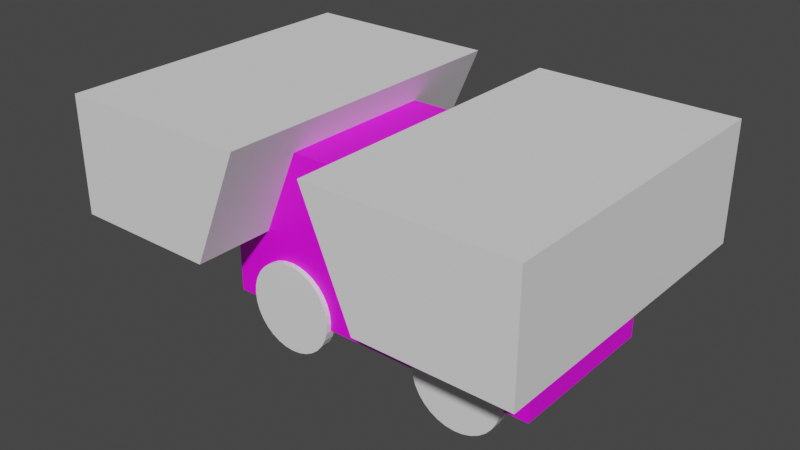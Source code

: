 # Source: car_output.blend  (saved by Blender 3.6.13; exported with 4.5.12 LTS)
import bpy
from mathutils import Matrix  # noqa: F401  (used for matrix-valued properties, if any)

bpy.ops.wm.read_factory_settings(use_empty=True)
scene = bpy.context.scene
scene.name = 'Scene'

# ---- collections
col_booleans = bpy.data.collections.new('Booleans'); scene.collection.children.link(col_booleans)

# ---- images (referenced by path relative to the original .blend; pixels are not part of the script)
import os
ASSET_DIR = os.environ.get("B2B_ASSET_DIR", "")  # directory of the original .blend (textures are referenced by path, not embedded)
HERE = os.path.dirname(os.path.abspath(__file__))  # packed textures are extracted next to this script under _unpacked/

def load_image(name, relpath, width, height, colorspace="sRGB"):
    """Load a texture the original file referenced (path relative to the .blend, or extracted next to this script)."""
    p = next((c for c in (os.path.join(HERE, relpath), os.path.join(ASSET_DIR, relpath)) if relpath and os.path.exists(c)), "")
    if p:
        img = bpy.data.images.load(p, check_existing=True)
        img.name = name
    else:  # same state as the original file: an image datablock whose file is absent (Cycles renders it pink)
        img = bpy.data.images.new(name, width, height)
        img.source = "FILE"
        img.filepath = "//" + (relpath or name)
    img.colorspace_settings.name = colorspace
    return img
img_wheeltexture = load_image('WheelTexture', 'WheelTexture.png', 1024, 1024, 'sRGB')
img_carred_001 = load_image('CarRed.001', 'CarRed.png', 1024, 1024, 'sRGB')

# ---- materials (node trees are filled in below, after node groups)
mat_material_002 = bpy.data.materials.new('Material.002')
mat_material_002.use_transparent_shadow = False
mat_material = bpy.data.materials.new('Material')
mat_material.alpha_threshold = 0.0
mat_material.use_transparent_shadow = False
mat_material.roughness = 0.5
mat_material.line_color = (0.0, 0.0, 0.0, 1.0)

# ---- material node trees
mat_material_002.use_nodes = True; mat_material_002.node_tree.nodes.clear()
_N = mat_material_002.node_tree.nodes; _L = mat_material_002.node_tree.links
n0 = _N.new('ShaderNodeBsdfPrincipled'); n0.name = 'Principled BSDF'; n0.location = (10, 300)
n0.distribution = 'GGX'
n0.subsurface_method = 'RANDOM_WALK_SKIN'
n0.inputs[3].default_value = 1.45
n0.inputs[27].default_value = (0.0, 0.0, 0.0, 1.0)
n0.inputs[28].default_value = 1.0
n1 = _N.new('ShaderNodeOutputMaterial'); n1.name = 'Material Output'; n1.location = (300, 300)
n2 = _N.new('ShaderNodeTexImage'); n2.name = 'Image Texture'; n2.location = (-280, 260)
n2.image = img_wheeltexture
_L.new(n0.outputs[0], n1.inputs[0])
_L.new(n2.outputs[0], n0.inputs[0])
n1.is_active_output = True
mat_material.use_nodes = True; mat_material.node_tree.nodes.clear()
_N = mat_material.node_tree.nodes; _L = mat_material.node_tree.links
n0 = _N.new('ShaderNodeOutputMaterial'); n0.name = 'Material Output'; n0.location = (300, 300)
n1 = _N.new('ShaderNodeBsdfPrincipled'); n1.name = 'Principled BSDF'; n1.location = (10, 300)
n1.distribution = 'GGX'
n1.subsurface_method = 'RANDOM_WALK_SKIN'
n1.inputs[3].default_value = 1.45
n1.inputs[27].default_value = (0.0, 0.0, 0.0, 1.0)
n1.inputs[28].default_value = 1.0
n2 = _N.new('ShaderNodeTexImage'); n2.name = 'Image Texture'; n2.location = (-280, 260)
n2.image = img_carred_001
_L.new(n1.outputs[0], n0.inputs[0])
_L.new(n2.outputs[0], n1.inputs[0])
n0.is_active_output = True

# ---- world
world_world = bpy.data.worlds.new('World'); scene.world = world_world
world_world.use_nodes = True; world_world.node_tree.nodes.clear()
_N = world_world.node_tree.nodes; _L = world_world.node_tree.links
n0 = _N.new('ShaderNodeOutputWorld'); n0.name = 'World Output'; n0.location = (300, 300)
n1 = _N.new('ShaderNodeBackground'); n1.name = 'Background'; n1.location = (10, 300)
n1.inputs[0].default_value = (0.05088, 0.05088, 0.05088, 1.0)
_L.new(n1.outputs[0], n0.inputs[0])
n0.is_active_output = True
world_world.color = (0.05088, 0.05088, 0.05088)
world_world.use_sun_shadow = False
world_world.sun_shadow_jitter_overblur = 0.0

# ---- meshes
me_cylinder = bpy.data.meshes.new('Cylinder')
me_cylinder.from_pydata([(0.0, 1.0, -1.0), (0.0, 1.0, 1.0), (0.1951, 0.9808, -1.0), (0.1951, 0.9808, 1.0), (0.3827, 0.9239, -1.0), (0.3827, 0.9239, 1.0), (0.5556, 0.8315, -1.0), (0.5556, 0.8315, 1.0), (0.7071, 0.7071, -1.0), (0.7071, 0.7071, 1.0), (0.8315, 0.5556, -1.0), (0.8315, 0.5556, 1.0), (0.9239, 0.3827, -1.0), (0.9239, 0.3827, 1.0), (0.9808, 0.1951, -1.0), (0.9808, 0.1951, 1.0), (1.0, 0.0, -1.0), (1.0, 0.0, 1.0), (0.9808, -0.1951, -1.0), (0.9808, -0.1951, 1.0), (0.9239, -0.3827, -1.0), (0.9239, -0.3827, 1.0), (0.8315, -0.5556, -1.0), (0.8315, -0.5556, 1.0), (0.7071, -0.7071, -1.0), (0.7071, -0.7071, 1.0), (0.5556, -0.8315, -1.0), (0.5556, -0.8315, 1.0), (0.3827, -0.9239, -1.0), (0.3827, -0.9239, 1.0), (0.1951, -0.9808, -1.0), (0.1951, -0.9808, 1.0), (0.0, -1.0, -1.0), (0.0, -1.0, 1.0), (-0.1951, -0.9808, -1.0), (-0.1951, -0.9808, 1.0), (-0.3827, -0.9239, -1.0), (-0.3827, -0.9239, 1.0), (-0.5556, -0.8315, -1.0), (-0.5556, -0.8315, 1.0), (-0.7071, -0.7071, -1.0), (-0.7071, -0.7071, 1.0), (-0.8315, -0.5556, -1.0), (-0.8315, -0.5556, 1.0), (-0.9239, -0.3827, -1.0), (-0.9239, -0.3827, 1.0), (-0.9808, -0.1951, -1.0), (-0.9808, -0.1951, 1.0), (-1.0, 0.0, -1.0), (-1.0, 0.0, 1.0), (-0.9808, 0.1951, -1.0), (-0.9808, 0.1951, 1.0), (-0.9239, 0.3827, -1.0), (-0.9239, 0.3827, 1.0), (-0.8315, 0.5556, -1.0), (-0.8315, 0.5556, 1.0), (-0.7071, 0.7071, -1.0), (-0.7071, 0.7071, 1.0), (-0.5556, 0.8315, -1.0), (-0.5556, 0.8315, 1.0), (-0.3827, 0.9239, -1.0), (-0.3827, 0.9239, 1.0), (-0.1951, 0.9808, -1.0), (-0.1951, 0.9808, 1.0)], [], [(0, 1, 3, 2), (2, 3, 5, 4), (4, 5, 7, 6), (6, 7, 9, 8), (8, 9, 11, 10), (10, 11, 13, 12), (12, 13, 15, 14), (14, 15, 17, 16), (16, 17, 19, 18), (18, 19, 21, 20), (20, 21, 23, 22), (22, 23, 25, 24), (24, 25, 27, 26), (26, 27, 29, 28), (28, 29, 31, 30), (30, 31, 33, 32), (32, 33, 35, 34), (34, 35, 37, 36), (36, 37, 39, 38), (38, 39, 41, 40), (40, 41, 43, 42), (42, 43, 45, 44), (44, 45, 47, 46), (46, 47, 49, 48), (48, 49, 51, 50), (50, 51, 53, 52), (52, 53, 55, 54), (54, 55, 57, 56), (56, 57, 59, 58), (58, 59, 61, 60), (3, 1, 63, 61, 59, 57, 55, 53, 51, 49, 47, 45, 43, 41, 39, 37, 35, 33, 31, 29, 27, 25, 23, 21, 19, 17, 15, 13, 11, 9, 7, 5), (60, 61, 63, 62), (62, 63, 1, 0), (0, 2, 4, 6, 8, 10, 12, 14, 16, 18, 20, 22, 24, 26, 28, 30, 32, 34, 36, 38, 40, 42, 44, 46, 48, 50, 52, 54, 56, 58, 60, 62)])
_uv = me_cylinder.uv_layers.new(name='UVMap')
_uv.uv.foreach_set('vector', [1.0, 0.5, 1.0, 1.0, 0.9688, 1.0, 0.9688, 0.5, 0.9688, 0.5, 0.9688, 1.0, 0.9375, 1.0, 0.9375, 0.5, 0.9375, 0.5, 0.9375, 1.0, 0.9062, 1.0, 0.9062, 0.5, 0.9062, 0.5, 0.9062, 1.0, 0.875, 1.0, 0.875, 0.5, 0.875, 0.5, 0.875, 1.0, 0.8438, 1.0, 0.8438, 0.5, 0.8438, 0.5, 0.8438, 1.0, 0.8125, 1.0, 0.8125, 0.5, 0.8125, 0.5, 0.8125, 1.0, 0.7812, 1.0, 0.7812, 0.5, 0.7812, 0.5, 0.7812, 1.0, 0.75, 1.0, 0.75, 0.5, 0.75, 0.5, 0.75, 1.0, 0.7188, 1.0, 0.7188, 0.5, 0.7188, 0.5, 0.7188, 1.0, 0.6875, 1.0, 0.6875, 0.5, 0.6875, 0.5, 0.6875, 1.0, 0.6562, 1.0, 0.6562, 0.5, 0.6562, 0.5, 0.6562, 1.0, 0.625, 1.0, 0.625, 0.5, 0.625, 0.5, 0.625, 1.0, 0.5938, 1.0, 0.5938, 0.5, 0.5938, 0.5, 0.5938, 1.0, 0.5625, 1.0, 0.5625, 0.5, 0.5625, 0.5, 0.5625, 1.0, 0.5312, 1.0, 0.5312, 0.5, 0.5312, 0.5, 0.5312, 1.0, 0.5, 1.0, 0.5, 0.5, 0.5, 0.5, 0.5, 1.0, 0.4688, 1.0, 0.4688, 0.5, 0.4688, 0.5, 0.4688, 1.0, 0.4375, 1.0, 0.4375, 0.5, 0.4375, 0.5, 0.4375, 1.0, 0.4062, 1.0, 0.4062, 0.5, 0.4062, 0.5, 0.4062, 1.0, 0.375, 1.0, 0.375, 0.5, 0.375, 0.5, 0.375, 1.0, 0.3438, 1.0, 0.3438, 0.5, 0.3438, 0.5, 0.3438, 1.0, 0.3125, 1.0, 0.3125, 0.5, 0.3125, 0.5, 0.3125, 1.0, 0.2812, 1.0, 0.2812, 0.5, 0.2812, 0.5, 0.2812, 1.0, 0.25, 1.0, 0.25, 0.5, 0.25, 0.5, 0.25, 1.0, 0.2188, 1.0, 0.2188, 0.5, 0.2188, 0.5, 0.2188, 1.0, 0.1875, 1.0, 0.1875, 0.5, 0.1875, 0.5, 0.1875, 1.0, 0.1562, 1.0, 0.1562, 0.5, 0.1562, 0.5, 0.1562, 1.0, 0.125, 1.0, 0.125, 0.5, 0.125, 0.5, 0.125, 1.0, 0.09375, 1.0, 0.09375, 0.5, 0.09375, 0.5, 0.09375, 1.0, 0.0625, 1.0, 0.0625, 0.5, 0.2968, 0.4854, 0.25, 0.49, 0.2032, 0.4854, 0.1582, 0.4717, 0.1167, 0.4496, 0.08029, 0.4197, 0.05045, 0.3833, 0.02827, 0.3418, 0.01461, 0.2968, 0.01, 0.25, 0.01461, 0.2032, 0.02827, 0.1582, 0.05045, 0.1167, 0.08029, 0.08029, 0.1167, 0.05045, 0.1582, 0.02827, 0.2032, 0.01461, 0.25, 0.01, 0.2968, 0.01461, 0.3418, 0.02827, 0.3833, 0.05045, 0.4197, 0.08029, 0.4496, 0.1167, 0.4717, 0.1582, 0.4854, 0.2032, 0.49, 0.25, 0.4854, 0.2968, 0.4717, 0.3418, 0.4496, 0.3833, 0.4197, 0.4197, 0.3833, 0.4496, 0.3418, 0.4717, 0.0625, 0.5, 0.0625, 1.0, 0.03125, 1.0, 0.03125, 0.5, 0.03125, 0.5, 0.03125, 1.0, 0.0, 1.0, 0.0, 0.5, 0.75, 0.49, 0.7968, 0.4854, 0.8418, 0.4717, 0.8833, 0.4496, 0.9197, 0.4197, 0.9496, 0.3833, 0.9717, 0.3418, 0.9854, 0.2968, 0.99, 0.25, 0.9854, 0.2032, 0.9717, 0.1582, 0.9496, 0.1167, 0.9197, 0.08029, 0.8833, 0.05045, 0.8418, 0.02827, 0.7968, 0.01461, 0.75, 0.01, 0.7032, 0.01461, 0.6582, 0.02827, 0.6167, 0.05045, 0.5803, 0.08029, 0.5504, 0.1167, 0.5283, 0.1582, 0.5146, 0.2032, 0.51, 0.25, 0.5146, 0.2968, 0.5283, 0.3418, 0.5504, 0.3833, 0.5803, 0.4197, 0.6167, 0.4496, 0.6582, 0.4717, 0.7032, 0.4854])
me_cylinder.materials.append(mat_material_002)
me_cylinder.update()
me_cube = bpy.data.meshes.new('Cube')
me_cube.from_pydata([(-0.5785, 0.9355, -0.3506), (1.0, 1.0, -1.0), (-0.5242, 0.9355, -0.3614), (1.0, -1.0, -1.0), (-0.4719, 0.9355, -0.3931), (-1.0, 1.0, -1.0), (-0.4237, 0.9356, -0.4446), (-1.0, -1.0, -1.0), (-0.3814, 0.9356, -0.5139), (-0.3468, 0.9356, -0.5984), (-0.321, 0.9356, -0.6948), (-0.3051, 0.9356, -0.7994), (-0.2998, 0.9356, -0.9082), (-0.8573, 0.9356, -0.9082), (-0.8519, 0.9356, -0.7994), (-0.8361, 0.9356, -0.6948), (-0.8103, 0.9356, -0.5984), (-0.7756, 0.9356, -0.5139), (-0.7334, 0.9356, -0.4446), (-0.6852, 0.9355, -0.3931), (-0.6329, 0.9355, -0.3614), (0.5785, 0.9355, -0.3506), (0.5242, 0.9355, -0.3614), (0.4719, 0.9355, -0.3931), (0.4237, 0.9356, -0.4446), (0.3814, 0.9356, -0.5139), (0.3468, 0.9356, -0.5984), (0.321, 0.9356, -0.6948), (0.3051, 0.9356, -0.7994), (0.2998, 0.9356, -0.9082), (0.8573, 0.9356, -0.9082), (0.8519, 0.9356, -0.7994), (0.8361, 0.9356, -0.6948), (0.8103, 0.9356, -0.5984), (0.7756, 0.9356, -0.5139), (0.7334, 0.9356, -0.4446), (0.6852, 0.9355, -0.3931), (0.6329, 0.9355, -0.3614), (-0.5785, -0.9355, -0.3506), (-0.5242, -0.9355, -0.3614), (-0.4719, -0.9355, -0.3931), (-0.4237, -0.9356, -0.4446), (-0.3814, -0.9356, -0.5139), (-0.3468, -0.9356, -0.5984), (-0.321, -0.9356, -0.6948), (-0.3051, -0.9356, -0.7994), (-0.2998, -0.9356, -0.9082), (-0.8573, -0.9356, -0.9082), (-0.8519, -0.9356, -0.7994), (-0.8361, -0.9356, -0.6948), (-0.8103, -0.9356, -0.5984), (-0.7756, -0.9356, -0.5139), (-0.7334, -0.9356, -0.4446), (-0.6852, -0.9355, -0.3931), (-0.6329, -0.9355, -0.3614), (0.5785, -0.9355, -0.3506), (0.5242, -0.9355, -0.3614), (0.4719, -0.9355, -0.3931), (0.4237, -0.9356, -0.4446), (0.3814, -0.9356, -0.5139), (0.3468, -0.9356, -0.5984), (0.321, -0.9356, -0.6948), (0.3051, -0.9356, -0.7994), (0.2998, -0.9356, -0.9082), (0.8573, -0.9356, -0.9082), (0.8519, -0.9356, -0.7994), (0.8361, -0.9356, -0.6948), (0.8103, -0.9356, -0.5984), (0.7756, -0.9356, -0.5139), (0.7334, -0.9356, -0.4446), (0.6852, -0.9355, -0.3931), (0.6329, -0.9355, -0.3614), (0.4719, -1.0, -0.3931), (0.5242, -1.0, -0.3613), (0.5785, -1.0, -0.3506), (0.6852, -1.0, -0.3931), (0.6329, -1.0, -0.3613), (0.8519, -1.0, -0.7994), (0.8361, -1.0, -0.6948), (0.8103, -1.0, -0.5984), (0.7756, -1.0, -0.5139), (0.7334, -1.0, -0.4446), (-0.8528, -1.0, -1.0), (-0.8573, -1.0, -0.9081), (-0.8519, -1.0, -0.7994), (-0.8361, -1.0, -0.6948), (-0.8103, -1.0, -0.5984), (-0.7756, -1.0, -0.5139), (-0.6329, -1.0, -0.3613), (-0.6852, -1.0, -0.3931), (-0.5242, -1.0, -0.3613), (-0.4237, -1.0, -0.4446), (-0.4719, -1.0, -0.3931), (-0.5785, -1.0, -0.3506), (-0.3814, -1.0, -0.5139), (-0.7334, -1.0, -0.4446), (0.2998, -1.0, -0.9081), (-0.2998, -1.0, -0.9081), (0.3043, -1.0, -1.0), (-0.3043, -1.0, -1.0), (0.4237, -1.0, -0.4446), (0.8573, -1.0, -0.9081), (0.8528, -1.0, -1.0), (0.3051, -1.0, -0.7994), (0.321, -1.0, -0.6948), (0.3468, -1.0, -0.5984), (0.3814, -1.0, -0.5139), (-0.3051, -1.0, -0.7994), (-0.321, -1.0, -0.6948), (-0.3468, -1.0, -0.5984), (-0.8528, 0.9356, -1.0), (-0.8528, 1.0, -1.0), (-0.3043, 0.9356, -1.0), (-0.3043, 1.0, -1.0), (0.3043, 0.9356, -1.0), (0.3043, 1.0, -1.0), (0.8528, 0.9356, -1.0), (0.8528, 1.0, -1.0), (-0.8528, -0.9356, -1.0), (0.3043, -0.9356, -1.0), (0.8528, -0.9356, -1.0), (-0.3043, -0.9356, -1.0), (-0.8519, 1.0, -0.7994), (-0.8361, 1.0, -0.6948), (-0.8103, 1.0, -0.5984), (-0.7756, 1.0, -0.5139), (-0.7334, 1.0, -0.4446), (-0.6852, 1.0, -0.3931), (-0.6329, 1.0, -0.3613), (-0.5242, 1.0, -0.3613), (-0.4719, 1.0, -0.3931), (-0.5785, 1.0, -0.3506), (-0.8573, 1.0, -0.9081), (-0.3814, 1.0, -0.5139), (-0.321, 1.0, -0.6948), (-0.3468, 1.0, -0.5984), (-0.4237, 1.0, -0.4446), (-0.2998, 1.0, -0.9081), (0.2998, 1.0, -0.9081), (0.3051, 1.0, -0.7994), (-0.3051, 1.0, -0.7994), (0.321, 1.0, -0.6948), (0.3468, 1.0, -0.5984), (0.4719, 1.0, -0.3931), (0.4237, 1.0, -0.4446), (0.5785, 1.0, -0.3506), (0.6852, 1.0, -0.3931), (0.6329, 1.0, -0.3613), (0.5242, 1.0, -0.3613), (0.8573, 1.0, -0.9081), (0.8519, 1.0, -0.7994), (0.8361, 1.0, -0.6948), (0.8103, 1.0, -0.5984), (0.7756, 1.0, -0.5139), (0.7334, 1.0, -0.4446), (0.3814, 1.0, -0.5139), (0.07351, 1.0, 1.0), (0.07351, -1.0, 1.0), (1.0, -1.0, -0.09423), (0.3082, -1.0, -0.09423), (1.0, 1.0, -0.09423), (0.3082, 1.0, -0.09423), (-0.5274, 1.0, 1.0), (-0.5274, -1.0, 1.0), (-1.0, -1.0, -0.07005), (-0.7569, -1.0, -0.07005), (-1.0, 1.0, -0.07005), (-0.7569, 1.0, -0.07005)], [], [(163, 157, 156, 162), (164, 7, 82, 83, 84, 85, 86, 87, 95, 89, 88, 93, 90, 92, 91, 94, 109, 108, 107, 97, 99, 98, 96, 103, 104, 105, 106, 100, 72, 73, 74, 76, 75, 81, 80, 79, 78, 77, 101, 102, 3, 158, 159, 157, 163, 165), (5, 7, 164, 166), (116, 117, 1, 3, 102, 120, 119, 98, 99, 121, 118, 82, 7, 5, 111, 110, 112, 113, 115, 114), (158, 3, 1, 160), (132, 111, 5, 166, 167, 162, 156, 161, 160, 1, 117, 149, 150, 151, 152, 153, 154, 146, 147, 145, 148, 143, 144, 155, 142, 141, 139, 138, 115, 113, 137, 140, 134, 135, 133, 136, 130, 129, 131, 128, 127, 126, 125, 124, 123, 122), (2, 0, 131, 129), (4, 2, 129, 130), (6, 4, 130, 136), (8, 6, 136, 133), (9, 8, 133, 135), (10, 9, 135, 134), (11, 10, 134, 140), (12, 11, 140, 137), (112, 12, 137, 113), (13, 110, 111, 132), (14, 13, 132, 122), (15, 14, 122, 123), (16, 15, 123, 124), (17, 16, 124, 125), (18, 17, 125, 126), (19, 18, 126, 127), (20, 19, 127, 128), (0, 20, 128, 131), (19, 20, 0, 2, 4, 6, 8, 9, 10, 11, 12, 112, 110, 13, 14, 15, 16, 17, 18), (21, 22, 148, 145), (22, 23, 143, 148), (143, 23, 24, 144), (144, 24, 25, 155), (155, 25, 26, 142), (142, 26, 27, 141), (141, 27, 28, 139), (139, 28, 29, 138), (138, 29, 114, 115), (117, 116, 30, 149), (149, 30, 31, 150), (150, 31, 32, 151), (151, 32, 33, 152), (152, 33, 34, 153), (153, 34, 35, 154), (154, 35, 36, 146), (36, 37, 147, 146), (37, 21, 145, 147), (24, 23, 22, 21, 37, 36, 35, 34, 33, 32, 31, 30, 116, 114, 29, 28, 27, 26, 25), (93, 38, 39, 90), (90, 39, 40, 92), (40, 41, 91, 92), (41, 42, 94, 91), (42, 43, 109, 94), (43, 44, 108, 109), (44, 45, 107, 108), (45, 46, 97, 107), (99, 97, 46, 121), (118, 47, 83, 82), (47, 48, 84, 83), (48, 49, 85, 84), (49, 50, 86, 85), (50, 51, 87, 86), (51, 52, 95, 87), (52, 53, 89, 95), (89, 53, 54, 88), (88, 54, 38, 93), (54, 53, 52, 51, 50, 49, 48, 47, 118, 121, 46, 45, 44, 43, 42, 41, 40, 39, 38), (73, 56, 55, 74), (72, 57, 56, 73), (58, 57, 72, 100), (106, 59, 58, 100), (105, 60, 59, 106), (104, 61, 60, 105), (103, 62, 61, 104), (96, 63, 62, 103), (119, 63, 96, 98), (101, 64, 120, 102), (77, 65, 64, 101), (78, 66, 65, 77), (79, 67, 66, 78), (80, 68, 67, 79), (81, 69, 68, 80), (75, 70, 69, 81), (76, 71, 70, 75), (74, 55, 71, 76), (71, 55, 56, 57, 58, 59, 60, 61, 62, 63, 119, 120, 64, 65, 66, 67, 68, 69, 70), (156, 157, 159, 161), (161, 159, 158, 160), (163, 162, 167, 165), (165, 167, 166, 164)])
me_cube.polygons.foreach_set('material_index', [0, 0, 0, 0, 0, 0, 23064, 23064, 23064, 23064, 23064, 23064, 23064, 23064, 23064, 23064, 23064, 23064, 23064, 23064, 23064, 23064, 23064, 23064, 23064, 23064, 23064, 23064, 23064, 23064, 23064, 23064, 23064, 23064, 23064, 23064, 23064, 23064, 23064, 23064, 23064, 23064, 23064, 23064, 23064, 23064, 23064, 23064, 23064, 23064, 23064, 23064, 23064, 23064, 23064, 23064, 23064, 23064, 23064, 23064, 23064, 23064, 23064, 23064, 23064, 23064, 23064, 23064, 23064, 23064, 23064, 23064, 23064, 23064, 23064, 23064, 23064, 23064, 23064, 23064, 23064, 23064, 0, 0, 31896, 31896])
_uv = me_cube.uv_layers.new(name='UVMap')
_uv.uv.foreach_set('vector', [0.4008, 0.1736, 0.4456, 0.1736, 0.4456, 0.3224, 0.4008, 0.3224, 0.1145, 0.02473, 0.1837, 0.02473, 0.1837, 0.03569, 0.1769, 0.03535, 0.1688, 0.03575, 0.161, 0.03693, 0.1538, 0.03885, 0.1475, 0.04143, 0.1424, 0.04457, 0.1385, 0.04816, 0.1362, 0.05205, 0.1354, 0.0561, 0.1362, 0.06014, 0.1385, 0.06403, 0.1424, 0.06762, 0.1475, 0.07076, 0.1538, 0.07334, 0.161, 0.07526, 0.1688, 0.07644, 0.1769, 0.07684, 0.1837, 0.0765, 0.1837, 0.1218, 0.1769, 0.1215, 0.1688, 0.1219, 0.161, 0.123, 0.1538, 0.125, 0.1475, 0.1275, 0.1424, 0.1307, 0.1385, 0.1343, 0.1362, 0.1382, 0.1354, 0.1422, 0.1362, 0.1463, 0.1385, 0.1501, 0.1424, 0.1537, 0.1475, 0.1569, 0.1538, 0.1595, 0.161, 0.1614, 0.1688, 0.1626, 0.1769, 0.163, 0.1837, 0.1626, 0.1837, 0.1736, 0.1163, 0.1736, 0.1163, 0.1221, 0.03486, 0.1046, 0.03486, 0.0599, 0.1145, 0.04282, 0.4004, 0.02473, 0.4004, 0.1736, 0.3326, 0.1736, 0.3326, 0.02473, 0.04582, 0.3176, 0.04582, 0.3224, 0.03486, 0.3224, 0.03486, 0.1736, 0.04582, 0.1736, 0.04582, 0.1784, 0.08664, 0.1784, 0.08664, 0.1736, 0.1319, 0.1736, 0.1319, 0.1784, 0.1727, 0.1784, 0.1727, 0.1736, 0.1837, 0.1736, 0.1837, 0.3224, 0.1727, 0.3224, 0.1727, 0.3176, 0.1319, 0.3176, 0.1319, 0.3224, 0.08664, 0.3224, 0.08664, 0.3176, 0.3348, 0.1736, 0.4008, 0.1736, 0.4008, 0.3224, 0.3348, 0.3224, 0.1943, 0.1667, 0.1947, 0.1736, 0.1837, 0.1736, 0.1837, 0.1044, 0.2018, 0.1044, 0.2189, 0.02473, 0.2636, 0.02473, 0.2811, 0.1062, 0.3326, 0.1062, 0.3326, 0.1736, 0.3216, 0.1736, 0.3219, 0.1667, 0.3215, 0.1586, 0.3204, 0.1509, 0.3184, 0.1437, 0.3159, 0.1374, 0.3127, 0.1322, 0.3091, 0.1284, 0.3052, 0.126, 0.3012, 0.1252, 0.2971, 0.126, 0.2932, 0.1284, 0.2897, 0.1322, 0.2865, 0.1374, 0.2839, 0.1437, 0.282, 0.1509, 0.2808, 0.1586, 0.2804, 0.1667, 0.2808, 0.1736, 0.2355, 0.1736, 0.2358, 0.1667, 0.2354, 0.1586, 0.2342, 0.1509, 0.2323, 0.1437, 0.2297, 0.1374, 0.2266, 0.1322, 0.223, 0.1284, 0.2191, 0.126, 0.2151, 0.1252, 0.211, 0.126, 0.2071, 0.1284, 0.2035, 0.1322, 0.2004, 0.1374, 0.1978, 0.1437, 0.1959, 0.1509, 0.1947, 0.1586, 0.2536, 0.3263, 0.2536, 0.3304, 0.2488, 0.3304, 0.2488, 0.3263, 0.2536, 0.3224, 0.2536, 0.3263, 0.2488, 0.3263, 0.2488, 0.3224, 0.2104, 0.3269, 0.2104, 0.3224, 0.2152, 0.3224, 0.2152, 0.3269, 0.2104, 0.3326, 0.2104, 0.3269, 0.2152, 0.3269, 0.2152, 0.3326, 0.2104, 0.3392, 0.2104, 0.3326, 0.2152, 0.3326, 0.2152, 0.3392, 0.2104, 0.3466, 0.2104, 0.3392, 0.2152, 0.3392, 0.2152, 0.3466, 0.2104, 0.3545, 0.2104, 0.3466, 0.2152, 0.3466, 0.2152, 0.3545, 0.2104, 0.3625, 0.2104, 0.3545, 0.2152, 0.3545, 0.2152, 0.3625, 0.2104, 0.3692, 0.2104, 0.3625, 0.2152, 0.3625, 0.2152, 0.3692, 0.2056, 0.3625, 0.2056, 0.3692, 0.2008, 0.3692, 0.2008, 0.3625, 0.2056, 0.3545, 0.2056, 0.3625, 0.2008, 0.3625, 0.2008, 0.3545, 0.2056, 0.3466, 0.2056, 0.3545, 0.2008, 0.3545, 0.2008, 0.3466, 0.2056, 0.3392, 0.2056, 0.3466, 0.2008, 0.3466, 0.2008, 0.3392, 0.2056, 0.3326, 0.2056, 0.3392, 0.2008, 0.3392, 0.2008, 0.3326, 0.2056, 0.3269, 0.2056, 0.3326, 0.2008, 0.3326, 0.2008, 0.3269, 0.2056, 0.3224, 0.2056, 0.3269, 0.2008, 0.3269, 0.2008, 0.3224, 0.2536, 0.3344, 0.2536, 0.3383, 0.2488, 0.3383, 0.2488, 0.3344, 0.2536, 0.3304, 0.2536, 0.3344, 0.2488, 0.3344, 0.2488, 0.3304, 0.04767, 0.3256, 0.05156, 0.3232, 0.05561, 0.3224, 0.05966, 0.3232, 0.06355, 0.3256, 0.06713, 0.3294, 0.07028, 0.3346, 0.07286, 0.3409, 0.07477, 0.348, 0.07596, 0.3558, 0.07635, 0.3639, 0.07602, 0.3707, 0.0352, 0.3707, 0.03486, 0.3639, 0.03526, 0.3558, 0.03644, 0.348, 0.03836, 0.3409, 0.04094, 0.3346, 0.04408, 0.3294, 0.2488, 0.3304, 0.2488, 0.3344, 0.244, 0.3344, 0.244, 0.3304, 0.2488, 0.3344, 0.2488, 0.3383, 0.244, 0.3383, 0.244, 0.3344, 0.2296, 0.3224, 0.2344, 0.3224, 0.2344, 0.3269, 0.2296, 0.3269, 0.2296, 0.3269, 0.2344, 0.3269, 0.2344, 0.3326, 0.2296, 0.3326, 0.2296, 0.3326, 0.2344, 0.3326, 0.2344, 0.3392, 0.2296, 0.3392, 0.2296, 0.3392, 0.2344, 0.3392, 0.2344, 0.3466, 0.2296, 0.3466, 0.2296, 0.3466, 0.2344, 0.3466, 0.2344, 0.3545, 0.2296, 0.3545, 0.2296, 0.3545, 0.2344, 0.3545, 0.2344, 0.3625, 0.2296, 0.3625, 0.2296, 0.3625, 0.2344, 0.3625, 0.2344, 0.3692, 0.2296, 0.3692, 0.2392, 0.3692, 0.2344, 0.3692, 0.2344, 0.3625, 0.2392, 0.3625, 0.2392, 0.3625, 0.2344, 0.3625, 0.2344, 0.3545, 0.2392, 0.3545, 0.2392, 0.3545, 0.2344, 0.3545, 0.2344, 0.3466, 0.2392, 0.3466, 0.2392, 0.3466, 0.2344, 0.3466, 0.2344, 0.3392, 0.2392, 0.3392, 0.2392, 0.3392, 0.2344, 0.3392, 0.2344, 0.3326, 0.2392, 0.3326, 0.2392, 0.3326, 0.2344, 0.3326, 0.2344, 0.3269, 0.2392, 0.3269, 0.2392, 0.3269, 0.2344, 0.3269, 0.2344, 0.3224, 0.2392, 0.3224, 0.2488, 0.3224, 0.2488, 0.3263, 0.244, 0.3263, 0.244, 0.3224, 0.2488, 0.3263, 0.2488, 0.3304, 0.244, 0.3304, 0.244, 0.3263, 0.08557, 0.3294, 0.08916, 0.3256, 0.09305, 0.3232, 0.0971, 0.3224, 0.1011, 0.3232, 0.105, 0.3256, 0.1086, 0.3294, 0.1118, 0.3346, 0.1143, 0.3409, 0.1163, 0.348, 0.1174, 0.3558, 0.1178, 0.3639, 0.1175, 0.3707, 0.07669, 0.3707, 0.07635, 0.3639, 0.07675, 0.3558, 0.07793, 0.348, 0.07985, 0.3409, 0.08243, 0.3346, 0.2601, 0.3304, 0.2649, 0.3304, 0.2649, 0.3344, 0.2601, 0.3344, 0.2601, 0.3344, 0.2649, 0.3344, 0.2649, 0.3383, 0.2601, 0.3383, 0.22, 0.3224, 0.22, 0.3269, 0.2152, 0.3269, 0.2152, 0.3224, 0.22, 0.3269, 0.22, 0.3326, 0.2152, 0.3326, 0.2152, 0.3269, 0.22, 0.3326, 0.22, 0.3392, 0.2152, 0.3392, 0.2152, 0.3326, 0.22, 0.3392, 0.22, 0.3466, 0.2152, 0.3466, 0.2152, 0.3392, 0.22, 0.3466, 0.22, 0.3545, 0.2152, 0.3545, 0.2152, 0.3466, 0.22, 0.3545, 0.22, 0.3625, 0.2152, 0.3625, 0.2152, 0.3545, 0.2152, 0.3692, 0.2152, 0.3625, 0.22, 0.3625, 0.22, 0.3692, 0.2056, 0.3692, 0.2056, 0.3625, 0.2104, 0.3625, 0.2104, 0.3692, 0.2056, 0.3625, 0.2056, 0.3545, 0.2104, 0.3545, 0.2104, 0.3625, 0.2056, 0.3545, 0.2056, 0.3466, 0.2104, 0.3466, 0.2104, 0.3545, 0.2056, 0.3466, 0.2056, 0.3392, 0.2104, 0.3392, 0.2104, 0.3466, 0.2056, 0.3392, 0.2056, 0.3326, 0.2104, 0.3326, 0.2104, 0.3392, 0.2056, 0.3326, 0.2056, 0.3269, 0.2104, 0.3269, 0.2104, 0.3326, 0.2056, 0.3269, 0.2056, 0.3224, 0.2104, 0.3224, 0.2104, 0.3269, 0.2601, 0.3224, 0.2649, 0.3224, 0.2649, 0.3263, 0.2601, 0.3263, 0.2601, 0.3263, 0.2649, 0.3263, 0.2649, 0.3304, 0.2601, 0.3304, 0.1426, 0.3232, 0.1465, 0.3256, 0.1501, 0.3294, 0.1533, 0.3346, 0.1558, 0.3409, 0.1578, 0.348, 0.1589, 0.3558, 0.1593, 0.3639, 0.159, 0.3707, 0.1182, 0.3707, 0.1178, 0.3639, 0.1182, 0.3558, 0.1194, 0.348, 0.1213, 0.3409, 0.1239, 0.3346, 0.1271, 0.3294, 0.1307, 0.3256, 0.1345, 0.3232, 0.1386, 0.3224, 0.2392, 0.3263, 0.244, 0.3263, 0.244, 0.3304, 0.2392, 0.3304, 0.2392, 0.3224, 0.244, 0.3224, 0.244, 0.3263, 0.2392, 0.3263, 0.22, 0.3269, 0.22, 0.3224, 0.2248, 0.3224, 0.2248, 0.3269, 0.2248, 0.3326, 0.22, 0.3326, 0.22, 0.3269, 0.2248, 0.3269, 0.2248, 0.3392, 0.22, 0.3392, 0.22, 0.3326, 0.2248, 0.3326, 0.2248, 0.3466, 0.22, 0.3466, 0.22, 0.3392, 0.2248, 0.3392, 0.2248, 0.3545, 0.22, 0.3545, 0.22, 0.3466, 0.2248, 0.3466, 0.2248, 0.3625, 0.22, 0.3625, 0.22, 0.3545, 0.2248, 0.3545, 0.22, 0.3692, 0.22, 0.3625, 0.2248, 0.3625, 0.2248, 0.3692, 0.2248, 0.3625, 0.2296, 0.3625, 0.2296, 0.3692, 0.2248, 0.3692, 0.2248, 0.3545, 0.2296, 0.3545, 0.2296, 0.3625, 0.2248, 0.3625, 0.2248, 0.3466, 0.2296, 0.3466, 0.2296, 0.3545, 0.2248, 0.3545, 0.2248, 0.3392, 0.2296, 0.3392, 0.2296, 0.3466, 0.2248, 0.3466, 0.2248, 0.3326, 0.2296, 0.3326, 0.2296, 0.3392, 0.2248, 0.3392, 0.2248, 0.3269, 0.2296, 0.3269, 0.2296, 0.3326, 0.2248, 0.3326, 0.2248, 0.3224, 0.2296, 0.3224, 0.2296, 0.3269, 0.2248, 0.3269, 0.2392, 0.3344, 0.244, 0.3344, 0.244, 0.3383, 0.2392, 0.3383, 0.2392, 0.3304, 0.244, 0.3304, 0.244, 0.3344, 0.2392, 0.3344, 0.176, 0.3232, 0.1801, 0.3224, 0.1841, 0.3232, 0.188, 0.3256, 0.1916, 0.3294, 0.1948, 0.3346, 0.1973, 0.3409, 0.1992, 0.348, 0.2004, 0.3558, 0.2008, 0.3639, 0.2005, 0.3707, 0.1597, 0.3707, 0.1593, 0.3639, 0.1597, 0.3558, 0.1609, 0.348, 0.1628, 0.3409, 0.1654, 0.3346, 0.1686, 0.3294, 0.1721, 0.3256, 0.863, 0.9065, 0.863, 0.7777, 0.9291, 0.7777, 0.9291, 0.9065, 0.4004, 0.1736, 0.4004, 0.02473, 0.4519, 0.02473, 0.4519, 0.1736, 0.8058, 0.8665, 0.8058, 0.7177, 0.8804, 0.7177, 0.8804, 0.8665, 0.4637, 0.1736, 0.4637, 0.3224, 0.4456, 0.3224, 0.4456, 0.1736])
me_cube.materials.append(mat_material)
me_cube.use_mirror_vertex_groups = False
me_cube.use_paint_bone_selection = False
me_cube.use_paint_mask = True
me_cube.update()
me_cube_001 = bpy.data.meshes.new('Cube.001')
me_cube_001.from_pydata([(-0.4957, -1.0, -1.0), (-1.0, -1.0, 1.0), (-0.4957, 1.0, -1.0), (-1.0, 1.0, 1.0), (1.0, -1.0, -1.0), (1.0, -1.0, 1.0), (1.0, 1.0, -1.0), (1.0, 1.0, 1.0)], [], [(0, 1, 3, 2), (2, 3, 7, 6), (6, 7, 5, 4), (4, 5, 1, 0), (2, 6, 4, 0), (7, 3, 1, 5)])
_uv = me_cube_001.uv_layers.new(name='UVMap')
_uv.uv.foreach_set('vector', [0.375, 0.0, 0.625, 0.0, 0.625, 0.25, 0.375, 0.25, 0.375, 0.25, 0.625, 0.25, 0.625, 0.5, 0.375, 0.5, 0.375, 0.5, 0.625, 0.5, 0.625, 0.75, 0.375, 0.75, 0.375, 0.75, 0.625, 0.75, 0.625, 1.0, 0.375, 1.0, 0.125, 0.5, 0.375, 0.5, 0.375, 0.75, 0.125, 0.75, 0.625, 0.5, 0.875, 0.5, 0.875, 0.75, 0.625, 0.75])
me_cube_001.update()
me_cylinder_001 = bpy.data.meshes.new('Cylinder.001')
me_cylinder_001.from_pydata([(0.0, 1.0, -1.0), (0.0, 1.0, 1.0), (0.1951, 0.9808, -1.0), (0.1951, 0.9808, 1.0), (0.3827, 0.9239, -1.0), (0.3827, 0.9239, 1.0), (0.5556, 0.8315, -1.0), (0.5556, 0.8315, 1.0), (0.7071, 0.7071, -1.0), (0.7071, 0.7071, 1.0), (0.8315, 0.5556, -1.0), (0.8315, 0.5556, 1.0), (0.9239, 0.3827, -1.0), (0.9239, 0.3827, 1.0), (0.9808, 0.1951, -1.0), (0.9808, 0.1951, 1.0), (1.0, 0.0, -1.0), (1.0, 0.0, 1.0), (0.9808, -0.1951, -1.0), (0.9808, -0.1951, 1.0), (0.9239, -0.3827, -1.0), (0.9239, -0.3827, 1.0), (0.8315, -0.5556, -1.0), (0.8315, -0.5556, 1.0), (0.7071, -0.7071, -1.0), (0.7071, -0.7071, 1.0), (0.5556, -0.8315, -1.0), (0.5556, -0.8315, 1.0), (0.3827, -0.9239, -1.0), (0.3827, -0.9239, 1.0), (0.1951, -0.9808, -1.0), (0.1951, -0.9808, 1.0), (0.0, -1.0, -1.0), (0.0, -1.0, 1.0), (-0.1951, -0.9808, -1.0), (-0.1951, -0.9808, 1.0), (-0.3827, -0.9239, -1.0), (-0.3827, -0.9239, 1.0), (-0.5556, -0.8315, -1.0), (-0.5556, -0.8315, 1.0), (-0.7071, -0.7071, -1.0), (-0.7071, -0.7071, 1.0), (-0.8315, -0.5556, -1.0), (-0.8315, -0.5556, 1.0), (-0.9239, -0.3827, -1.0), (-0.9239, -0.3827, 1.0), (-0.9808, -0.1951, -1.0), (-0.9808, -0.1951, 1.0), (-1.0, 0.0, -1.0), (-1.0, 0.0, 1.0), (-0.9808, 0.1951, -1.0), (-0.9808, 0.1951, 1.0), (-0.9239, 0.3827, -1.0), (-0.9239, 0.3827, 1.0), (-0.8315, 0.5556, -1.0), (-0.8315, 0.5556, 1.0), (-0.7071, 0.7071, -1.0), (-0.7071, 0.7071, 1.0), (-0.5556, 0.8315, -1.0), (-0.5556, 0.8315, 1.0), (-0.3827, 0.9239, -1.0), (-0.3827, 0.9239, 1.0), (-0.1951, 0.9808, -1.0), (-0.1951, 0.9808, 1.0)], [], [(0, 1, 3, 2), (2, 3, 5, 4), (4, 5, 7, 6), (6, 7, 9, 8), (8, 9, 11, 10), (10, 11, 13, 12), (12, 13, 15, 14), (14, 15, 17, 16), (16, 17, 19, 18), (18, 19, 21, 20), (20, 21, 23, 22), (22, 23, 25, 24), (24, 25, 27, 26), (26, 27, 29, 28), (28, 29, 31, 30), (30, 31, 33, 32), (32, 33, 35, 34), (34, 35, 37, 36), (36, 37, 39, 38), (38, 39, 41, 40), (40, 41, 43, 42), (42, 43, 45, 44), (44, 45, 47, 46), (46, 47, 49, 48), (48, 49, 51, 50), (50, 51, 53, 52), (52, 53, 55, 54), (54, 55, 57, 56), (56, 57, 59, 58), (58, 59, 61, 60), (3, 1, 63, 61, 59, 57, 55, 53, 51, 49, 47, 45, 43, 41, 39, 37, 35, 33, 31, 29, 27, 25, 23, 21, 19, 17, 15, 13, 11, 9, 7, 5), (60, 61, 63, 62), (62, 63, 1, 0), (0, 2, 4, 6, 8, 10, 12, 14, 16, 18, 20, 22, 24, 26, 28, 30, 32, 34, 36, 38, 40, 42, 44, 46, 48, 50, 52, 54, 56, 58, 60, 62)])
_uv = me_cylinder_001.uv_layers.new(name='UVMap')
_uv.uv.foreach_set('vector', [1.0, 0.5, 1.0, 1.0, 0.9688, 1.0, 0.9688, 0.5, 0.9688, 0.5, 0.9688, 1.0, 0.9375, 1.0, 0.9375, 0.5, 0.9375, 0.5, 0.9375, 1.0, 0.9062, 1.0, 0.9062, 0.5, 0.9062, 0.5, 0.9062, 1.0, 0.875, 1.0, 0.875, 0.5, 0.875, 0.5, 0.875, 1.0, 0.8438, 1.0, 0.8438, 0.5, 0.8438, 0.5, 0.8438, 1.0, 0.8125, 1.0, 0.8125, 0.5, 0.8125, 0.5, 0.8125, 1.0, 0.7812, 1.0, 0.7812, 0.5, 0.7812, 0.5, 0.7812, 1.0, 0.75, 1.0, 0.75, 0.5, 0.75, 0.5, 0.75, 1.0, 0.7188, 1.0, 0.7188, 0.5, 0.7188, 0.5, 0.7188, 1.0, 0.6875, 1.0, 0.6875, 0.5, 0.6875, 0.5, 0.6875, 1.0, 0.6562, 1.0, 0.6562, 0.5, 0.6562, 0.5, 0.6562, 1.0, 0.625, 1.0, 0.625, 0.5, 0.625, 0.5, 0.625, 1.0, 0.5938, 1.0, 0.5938, 0.5, 0.5938, 0.5, 0.5938, 1.0, 0.5625, 1.0, 0.5625, 0.5, 0.5625, 0.5, 0.5625, 1.0, 0.5312, 1.0, 0.5312, 0.5, 0.5312, 0.5, 0.5312, 1.0, 0.5, 1.0, 0.5, 0.5, 0.5, 0.5, 0.5, 1.0, 0.4688, 1.0, 0.4688, 0.5, 0.4688, 0.5, 0.4688, 1.0, 0.4375, 1.0, 0.4375, 0.5, 0.4375, 0.5, 0.4375, 1.0, 0.4062, 1.0, 0.4062, 0.5, 0.4062, 0.5, 0.4062, 1.0, 0.375, 1.0, 0.375, 0.5, 0.375, 0.5, 0.375, 1.0, 0.3438, 1.0, 0.3438, 0.5, 0.3438, 0.5, 0.3438, 1.0, 0.3125, 1.0, 0.3125, 0.5, 0.3125, 0.5, 0.3125, 1.0, 0.2812, 1.0, 0.2812, 0.5, 0.2812, 0.5, 0.2812, 1.0, 0.25, 1.0, 0.25, 0.5, 0.25, 0.5, 0.25, 1.0, 0.2188, 1.0, 0.2188, 0.5, 0.2188, 0.5, 0.2188, 1.0, 0.1875, 1.0, 0.1875, 0.5, 0.1875, 0.5, 0.1875, 1.0, 0.1562, 1.0, 0.1562, 0.5, 0.1562, 0.5, 0.1562, 1.0, 0.125, 1.0, 0.125, 0.5, 0.125, 0.5, 0.125, 1.0, 0.09375, 1.0, 0.09375, 0.5, 0.09375, 0.5, 0.09375, 1.0, 0.0625, 1.0, 0.0625, 0.5, 0.2968, 0.4854, 0.25, 0.49, 0.2032, 0.4854, 0.1582, 0.4717, 0.1167, 0.4496, 0.08029, 0.4197, 0.05045, 0.3833, 0.02827, 0.3418, 0.01461, 0.2968, 0.01, 0.25, 0.01461, 0.2032, 0.02827, 0.1582, 0.05045, 0.1167, 0.08029, 0.08029, 0.1167, 0.05045, 0.1582, 0.02827, 0.2032, 0.01461, 0.25, 0.01, 0.2968, 0.01461, 0.3418, 0.02827, 0.3833, 0.05045, 0.4197, 0.08029, 0.4496, 0.1167, 0.4717, 0.1582, 0.4854, 0.2032, 0.49, 0.25, 0.4854, 0.2968, 0.4717, 0.3418, 0.4496, 0.3833, 0.4197, 0.4197, 0.3833, 0.4496, 0.3418, 0.4717, 0.0625, 0.5, 0.0625, 1.0, 0.03125, 1.0, 0.03125, 0.5, 0.03125, 0.5, 0.03125, 1.0, 0.0, 1.0, 0.0, 0.5, 0.75, 0.49, 0.7968, 0.4854, 0.8418, 0.4717, 0.8833, 0.4496, 0.9197, 0.4197, 0.9496, 0.3833, 0.9717, 0.3418, 0.9854, 0.2968, 0.99, 0.25, 0.9854, 0.2032, 0.9717, 0.1582, 0.9496, 0.1167, 0.9197, 0.08029, 0.8833, 0.05045, 0.8418, 0.02827, 0.7968, 0.01461, 0.75, 0.01, 0.7032, 0.01461, 0.6582, 0.02827, 0.6167, 0.05045, 0.5803, 0.08029, 0.5504, 0.1167, 0.5283, 0.1582, 0.5146, 0.2032, 0.51, 0.25, 0.5146, 0.2968, 0.5283, 0.3418, 0.5504, 0.3833, 0.5803, 0.4197, 0.6167, 0.4496, 0.6582, 0.4717, 0.7032, 0.4854])
me_cylinder_001.update()
me_cube_002 = bpy.data.meshes.new('Cube.002')
me_cube_002.from_pydata([(-0.4957, -1.0, -1.0), (-1.0, -1.0, 1.0), (-0.4957, 1.0, -1.0), (-1.0, 1.0, 1.0), (1.0, -1.0, -1.0), (1.0, -1.0, 1.0), (1.0, 1.0, -1.0), (1.0, 1.0, 1.0)], [], [(0, 1, 3, 2), (2, 3, 7, 6), (6, 7, 5, 4), (4, 5, 1, 0), (2, 6, 4, 0), (7, 3, 1, 5)])
_uv = me_cube_002.uv_layers.new(name='UVMap')
_uv.uv.foreach_set('vector', [0.375, 0.0, 0.625, 0.0, 0.625, 0.25, 0.375, 0.25, 0.375, 0.25, 0.625, 0.25, 0.625, 0.5, 0.375, 0.5, 0.375, 0.5, 0.625, 0.5, 0.625, 0.75, 0.375, 0.75, 0.375, 0.75, 0.625, 0.75, 0.625, 1.0, 0.375, 1.0, 0.125, 0.5, 0.375, 0.5, 0.375, 0.75, 0.125, 0.75, 0.625, 0.5, 0.875, 0.5, 0.875, 0.75, 0.625, 0.75])
me_cube_002.update()

# ---- objects
ob_wheel = bpy.data.objects.new('Wheel', me_cylinder)
ob_carbody = bpy.data.objects.new('CarBody', me_cube)
ob_carfrontbool = bpy.data.objects.new('CarFrontBool', me_cube_001)
ob_wheelbool = bpy.data.objects.new('WheelBool', me_cylinder_001)
ob_carbackbool = bpy.data.objects.new('CarBackBool', me_cube_002)

# ---- transforms, parenting, visibility, modifiers, constraints
ob_wheel.location = (-2.314, 2.0, -1.816)
ob_wheel.rotation_euler = (-1.571, -0.0, 0.0)
ob_wheel.scale = (1.0, -1.0, 0.1155)
ob_carbody.location = (0.0, 0.0, 0.0)
ob_carbody.scale = (4.0, 2.0, 2.0)
ob_carbody.lock_rotations_4d = False
ob_carbody.empty_display_type = 'ARROWS'
ob_carbody.lineart.crease_threshold = 0.0
ob_carfrontbool.location = (2.46, 0.0, 1.267)
ob_carfrontbool.scale = (2.476, 3.991, 1.455)
ob_wheelbool.location = (-2.314, 2.0, -1.816)
ob_wheelbool.rotation_euler = (-1.571, -0.0, 0.0)
ob_wheelbool.scale = (1.115, -1.115, 0.1288)
_m = ob_wheelbool.modifiers.new('Mirror', 'MIRROR')
_m.use_axis = (True, True, False)
_m.mirror_object = ob_carbody
ob_carbackbool.location = (-4.255, 0.0, 1.315)
ob_carbackbool.rotation_euler = (0.0, 0.0, 3.142)
ob_carbackbool.scale = (2.476, 3.991, 1.455)

# ---- collection membership
scene.collection.objects.link(ob_wheel)
scene.collection.objects.link(ob_carbody)
col_booleans.objects.link(ob_carfrontbool)
col_booleans.objects.link(ob_wheelbool)
col_booleans.objects.link(ob_carbackbool)

# ---- scene / render settings (as saved in the file)
scene.frame_start = 1; scene.frame_end = 250; scene.frame_set(1)
scene.render.engine = 'BLENDER_EEVEE_NEXT'
scene.cycles.sampling_pattern = 'TABULATED_SOBOL'
scene.view_settings.view_transform = 'Filmic'
bpy.context.view_layer.update()

# ---- added for rendering (the .blend has no active camera and no usable light): camera, sun
cam_auto = bpy.data.cameras.new('AutoCamera')
cam_auto.lens = 50.0
cam_auto.sensor_width = 36.0
cam_auto.clip_end = 1000.0
ob_auto_camera = bpy.data.objects.new('AutoCamera', cam_auto)
scene.collection.objects.link(ob_auto_camera)
ob_auto_camera.location = (13.2052, -16.9231, 11.2011)
ob_auto_camera.rotation_euler = (1.09748, -7.21219e-08, 0.694738)
scene.camera = ob_auto_camera
light_auto_sun = bpy.data.lights.new('AutoSun', 'SUN')
light_auto_sun.energy = 3.0
light_auto_sun.angle = 0.0523599
ob_auto_sun = bpy.data.objects.new('AutoSun', light_auto_sun)
scene.collection.objects.link(ob_auto_sun)
ob_auto_sun.rotation_euler = (0.872665, 0.174533, 0.523599)
bpy.context.view_layer.update()
